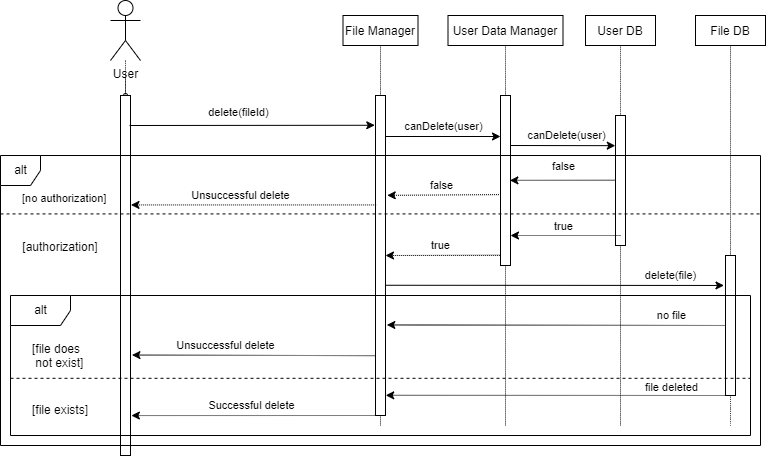

The diagram above was exported from draw.io. Its source (the exported page's mxGraphModel, read from the mxfile embedded in the PNG):
<mxGraphModel dx="1214" dy="774" grid="1" gridSize="10" guides="1" tooltips="1" connect="1" arrows="1" fold="1" page="1" pageScale="1" pageWidth="850" pageHeight="1100" math="0" shadow="0">
  <root>
    <mxCell id="0" />
    <mxCell id="1" parent="0" />
    <mxCell id="23V_ZV5zTISc72xbIxae-14" value="canDelete(user)" style="endArrow=classic;html=1;rounded=0;" parent="1" edge="1">
      <mxGeometry x="0.0549" y="10" width="50" height="50" relative="1" as="geometry">
        <mxPoint x="400" y="231" as="sourcePoint" />
        <mxPoint x="520" y="231" as="targetPoint" />
        <mxPoint as="offset" />
      </mxGeometry>
    </mxCell>
    <mxCell id="k9mKNsA7cAVyV73pOUUM-7" value="" style="rounded=0;dashed=0;" vertex="1" parent="1">
      <mxGeometry x="520" y="190" width="10" height="170" as="geometry" />
    </mxCell>
    <mxCell id="23V_ZV5zTISc72xbIxae-25" value="" style="rounded=0;dashed=0;" parent="1" vertex="1">
      <mxGeometry x="395" y="190" width="10" height="320" as="geometry" />
    </mxCell>
    <mxCell id="23V_ZV5zTISc72xbIxae-8" value="delete(file)" style="endArrow=classic;html=1;rounded=0;exitX=1.063;exitY=0.593;exitDx=0;exitDy=0;exitPerimeter=0;entryX=-0.152;entryY=0.214;entryDx=0;entryDy=0;entryPerimeter=0;" parent="1" target="23V_ZV5zTISc72xbIxae-36" edge="1" source="23V_ZV5zTISc72xbIxae-25">
      <mxGeometry x="0.6815" y="10" width="50" height="50" relative="1" as="geometry">
        <mxPoint x="410" y="370" as="sourcePoint" />
        <mxPoint x="740" y="369" as="targetPoint" />
        <mxPoint as="offset" />
      </mxGeometry>
    </mxCell>
    <mxCell id="23V_ZV5zTISc72xbIxae-13" value="true" style="endArrow=classic;html=1;rounded=0;entryX=1;entryY=0.5;entryDx=0;entryDy=0;dashed=1;dashPattern=1 1;exitX=-0.03;exitY=0.94;exitDx=0;exitDy=0;exitPerimeter=0;" parent="1" source="k9mKNsA7cAVyV73pOUUM-7" target="23V_ZV5zTISc72xbIxae-25" edge="1">
      <mxGeometry x="0.0372" y="-10" width="50" height="50" relative="1" as="geometry">
        <mxPoint x="715" y="330" as="sourcePoint" />
        <mxPoint x="450" y="349.49" as="targetPoint" />
        <Array as="points" />
        <mxPoint as="offset" />
      </mxGeometry>
    </mxCell>
    <mxCell id="23V_ZV5zTISc72xbIxae-17" value="" style="edgeStyle=orthogonalEdgeStyle;curved=1;rounded=0;orthogonalLoop=1;jettySize=auto;html=1;dashed=1;dashPattern=1 1;endArrow=oval;endFill=0;endSize=4;" parent="1" source="23V_ZV5zTISc72xbIxae-18" target="23V_ZV5zTISc72xbIxae-28" edge="1">
      <mxGeometry relative="1" as="geometry" />
    </mxCell>
    <mxCell id="23V_ZV5zTISc72xbIxae-18" value="User" style="shape=umlActor;verticalLabelPosition=bottom;verticalAlign=top;html=1;outlineConnect=0;" parent="1" vertex="1">
      <mxGeometry x="130" y="95" width="30" height="60" as="geometry" />
    </mxCell>
    <mxCell id="23V_ZV5zTISc72xbIxae-19" value="" style="html=1;verticalAlign=bottom;startArrow=none;endArrow=none;dashed=1;rounded=0;dashPattern=1 1;endSize=4;curved=1;" parent="1" target="23V_ZV5zTISc72xbIxae-32" edge="1">
      <mxGeometry relative="1" as="geometry">
        <mxPoint x="640" y="520" as="sourcePoint" />
      </mxGeometry>
    </mxCell>
    <mxCell id="23V_ZV5zTISc72xbIxae-20" value="User DB" style="rounded=0;dashed=0;" parent="1" vertex="1">
      <mxGeometry x="605" y="110" width="70" height="30" as="geometry" />
    </mxCell>
    <mxCell id="23V_ZV5zTISc72xbIxae-21" value="" style="html=1;verticalAlign=bottom;startArrow=none;endArrow=none;dashed=1;rounded=0;dashPattern=1 1;endSize=4;curved=1;" parent="1" source="23V_ZV5zTISc72xbIxae-32" target="23V_ZV5zTISc72xbIxae-20" edge="1">
      <mxGeometry relative="1" as="geometry" />
    </mxCell>
    <mxCell id="23V_ZV5zTISc72xbIxae-22" value="" style="html=1;verticalAlign=bottom;startArrow=none;endArrow=none;dashed=1;rounded=0;dashPattern=1 1;endSize=4;curved=1;" parent="1" target="23V_ZV5zTISc72xbIxae-25" edge="1">
      <mxGeometry relative="1" as="geometry">
        <mxPoint x="400" y="520" as="sourcePoint" />
      </mxGeometry>
    </mxCell>
    <mxCell id="23V_ZV5zTISc72xbIxae-23" value="File Manager" style="rounded=0;dashed=0;" parent="1" vertex="1">
      <mxGeometry x="362.5" y="110" width="75" height="30" as="geometry" />
    </mxCell>
    <mxCell id="23V_ZV5zTISc72xbIxae-24" value="" style="html=1;verticalAlign=bottom;startArrow=none;endArrow=none;dashed=1;rounded=0;dashPattern=1 1;endSize=4;curved=1;" parent="1" source="23V_ZV5zTISc72xbIxae-25" target="23V_ZV5zTISc72xbIxae-23" edge="1">
      <mxGeometry relative="1" as="geometry" />
    </mxCell>
    <mxCell id="23V_ZV5zTISc72xbIxae-26" value="" style="html=1;verticalAlign=bottom;startArrow=none;endArrow=none;dashed=1;rounded=0;dashPattern=1 1;endSize=4;curved=1;" parent="1" target="23V_ZV5zTISc72xbIxae-28" edge="1">
      <mxGeometry relative="1" as="geometry">
        <mxPoint x="145" y="520" as="sourcePoint" />
      </mxGeometry>
    </mxCell>
    <mxCell id="23V_ZV5zTISc72xbIxae-27" value="" style="html=1;verticalAlign=bottom;startArrow=none;endArrow=none;dashed=1;rounded=0;dashPattern=1 1;endSize=4;curved=1;" parent="1" source="23V_ZV5zTISc72xbIxae-28" edge="1">
      <mxGeometry relative="1" as="geometry">
        <mxPoint x="145" y="170" as="targetPoint" />
      </mxGeometry>
    </mxCell>
    <mxCell id="23V_ZV5zTISc72xbIxae-28" value="" style="rounded=0;dashed=0;" parent="1" vertex="1">
      <mxGeometry x="140" y="190" width="10" height="360" as="geometry" />
    </mxCell>
    <mxCell id="23V_ZV5zTISc72xbIxae-29" value="" style="endArrow=classic;html=1;rounded=0;entryX=-0.073;entryY=0.093;entryDx=0;entryDy=0;entryPerimeter=0;" parent="1" target="23V_ZV5zTISc72xbIxae-25" edge="1">
      <mxGeometry width="50" height="50" relative="1" as="geometry">
        <mxPoint x="149" y="220" as="sourcePoint" />
        <mxPoint x="390" y="220" as="targetPoint" />
      </mxGeometry>
    </mxCell>
    <mxCell id="23V_ZV5zTISc72xbIxae-30" value="delete(fileId)" style="edgeLabel;html=1;align=center;verticalAlign=middle;resizable=0;points=[];" parent="23V_ZV5zTISc72xbIxae-29" vertex="1" connectable="0">
      <mxGeometry x="-0.1157" y="1" relative="1" as="geometry">
        <mxPoint y="-13" as="offset" />
      </mxGeometry>
    </mxCell>
    <mxCell id="23V_ZV5zTISc72xbIxae-31" value="Unsuccessful delete" style="endArrow=classic;html=1;rounded=0;exitX=0.067;exitY=0.342;exitDx=0;exitDy=0;exitPerimeter=0;dashed=1;dashPattern=1 1;entryX=1.048;entryY=0.304;entryDx=0;entryDy=0;entryPerimeter=0;" parent="1" source="23V_ZV5zTISc72xbIxae-25" edge="1" target="23V_ZV5zTISc72xbIxae-28">
      <mxGeometry x="0.1049" y="-9" width="50" height="50" relative="1" as="geometry">
        <mxPoint x="430" y="262" as="sourcePoint" />
        <mxPoint x="150" y="280" as="targetPoint" />
        <mxPoint as="offset" />
      </mxGeometry>
    </mxCell>
    <mxCell id="23V_ZV5zTISc72xbIxae-32" value="" style="rounded=0;dashed=0;" parent="1" vertex="1">
      <mxGeometry x="635" y="210" width="10" height="130" as="geometry" />
    </mxCell>
    <mxCell id="23V_ZV5zTISc72xbIxae-33" value="" style="html=1;verticalAlign=bottom;startArrow=none;endArrow=none;dashed=1;rounded=0;dashPattern=1 1;endSize=4;curved=1;" parent="1" target="23V_ZV5zTISc72xbIxae-36" edge="1">
      <mxGeometry relative="1" as="geometry">
        <mxPoint x="750" y="520" as="sourcePoint" />
      </mxGeometry>
    </mxCell>
    <mxCell id="23V_ZV5zTISc72xbIxae-34" value="File DB" style="rounded=0;dashed=0;" parent="1" vertex="1">
      <mxGeometry x="715" y="110" width="70" height="30" as="geometry" />
    </mxCell>
    <mxCell id="23V_ZV5zTISc72xbIxae-35" value="" style="html=1;verticalAlign=bottom;startArrow=none;endArrow=none;dashed=1;rounded=0;dashPattern=1 1;endSize=4;curved=1;" parent="1" source="23V_ZV5zTISc72xbIxae-36" target="23V_ZV5zTISc72xbIxae-34" edge="1">
      <mxGeometry relative="1" as="geometry" />
    </mxCell>
    <mxCell id="23V_ZV5zTISc72xbIxae-38" value="" style="endArrow=classic;html=1;rounded=0;dashed=1;dashPattern=1 1;fontSize=11;entryX=1.133;entryY=0.717;entryDx=0;entryDy=0;exitX=0;exitY=0.5;exitDx=0;exitDy=0;entryPerimeter=0;" parent="1" source="23V_ZV5zTISc72xbIxae-36" target="23V_ZV5zTISc72xbIxae-25" edge="1">
      <mxGeometry width="50" height="50" relative="1" as="geometry">
        <mxPoint x="740" y="400" as="sourcePoint" />
        <mxPoint x="480" y="240" as="targetPoint" />
      </mxGeometry>
    </mxCell>
    <mxCell id="23V_ZV5zTISc72xbIxae-40" value="no file" style="edgeLabel;html=1;align=center;verticalAlign=middle;resizable=0;points=[];fontSize=11;" parent="23V_ZV5zTISc72xbIxae-38" vertex="1" connectable="0">
      <mxGeometry x="0.4493" relative="1" as="geometry">
        <mxPoint x="191" y="-10" as="offset" />
      </mxGeometry>
    </mxCell>
    <mxCell id="k9mKNsA7cAVyV73pOUUM-4" value="" style="html=1;verticalAlign=bottom;startArrow=none;endArrow=none;dashed=1;rounded=0;dashPattern=1 1;endSize=4;curved=1;" edge="1" parent="1" target="k9mKNsA7cAVyV73pOUUM-7">
      <mxGeometry relative="1" as="geometry">
        <mxPoint x="525" y="520" as="sourcePoint" />
      </mxGeometry>
    </mxCell>
    <mxCell id="k9mKNsA7cAVyV73pOUUM-5" value="User Data Manager" style="rounded=0;dashed=0;" vertex="1" parent="1">
      <mxGeometry x="467.5" y="110" width="115" height="30" as="geometry" />
    </mxCell>
    <mxCell id="k9mKNsA7cAVyV73pOUUM-6" value="" style="html=1;verticalAlign=bottom;startArrow=none;endArrow=none;dashed=1;rounded=0;dashPattern=1 1;endSize=4;curved=1;" edge="1" parent="1" source="k9mKNsA7cAVyV73pOUUM-7" target="k9mKNsA7cAVyV73pOUUM-5">
      <mxGeometry relative="1" as="geometry" />
    </mxCell>
    <mxCell id="k9mKNsA7cAVyV73pOUUM-22" value="false" style="endArrow=classic;html=1;rounded=0;dashed=1;dashPattern=1 1;exitX=-0.156;exitY=0.583;exitDx=0;exitDy=0;exitPerimeter=0;entryX=1.173;entryY=0.312;entryDx=0;entryDy=0;entryPerimeter=0;" edge="1" parent="1" source="k9mKNsA7cAVyV73pOUUM-7" target="23V_ZV5zTISc72xbIxae-25">
      <mxGeometry x="0.0335" y="-9" width="50" height="50" relative="1" as="geometry">
        <mxPoint x="530" y="271" as="sourcePoint" />
        <mxPoint x="400" y="270" as="targetPoint" />
        <Array as="points" />
        <mxPoint as="offset" />
      </mxGeometry>
    </mxCell>
    <mxCell id="k9mKNsA7cAVyV73pOUUM-23" value="" style="endArrow=classic;html=1;rounded=0;dashed=1;dashPattern=1 1;fontSize=11;exitX=0;exitY=1;exitDx=0;exitDy=0;entryX=1.022;entryY=0.937;entryDx=0;entryDy=0;entryPerimeter=0;" edge="1" parent="1" source="23V_ZV5zTISc72xbIxae-36" target="23V_ZV5zTISc72xbIxae-25">
      <mxGeometry width="50" height="50" relative="1" as="geometry">
        <mxPoint x="745" y="440.57000000000005" as="sourcePoint" />
        <mxPoint x="410" y="490" as="targetPoint" />
      </mxGeometry>
    </mxCell>
    <mxCell id="k9mKNsA7cAVyV73pOUUM-24" value="file deleted" style="edgeLabel;html=1;align=center;verticalAlign=middle;resizable=0;points=[];fontSize=11;" vertex="1" connectable="0" parent="k9mKNsA7cAVyV73pOUUM-23">
      <mxGeometry x="0.2944" y="2" relative="1" as="geometry">
        <mxPoint x="165" y="-11" as="offset" />
      </mxGeometry>
    </mxCell>
    <mxCell id="k9mKNsA7cAVyV73pOUUM-26" value="canDelete(user)" style="endArrow=classic;html=1;rounded=0;entryX=-0.02;entryY=0.232;entryDx=0;entryDy=0;entryPerimeter=0;" edge="1" parent="1" target="23V_ZV5zTISc72xbIxae-32">
      <mxGeometry x="0.0549" y="10" width="50" height="50" relative="1" as="geometry">
        <mxPoint x="530" y="240" as="sourcePoint" />
        <mxPoint x="635" y="241" as="targetPoint" />
        <mxPoint as="offset" />
      </mxGeometry>
    </mxCell>
    <mxCell id="23V_ZV5zTISc72xbIxae-7" value="Successful delete" style="endArrow=classic;html=1;rounded=0;exitX=0;exitY=1;exitDx=0;exitDy=0;dashed=1;dashPattern=1 1;entryX=1.089;entryY=0.889;entryDx=0;entryDy=0;entryPerimeter=0;" parent="1" edge="1" target="23V_ZV5zTISc72xbIxae-28" source="23V_ZV5zTISc72xbIxae-25">
      <mxGeometry x="0.0241" y="-10" width="50" height="50" relative="1" as="geometry">
        <mxPoint x="440.32297297297305" y="453.9945454545455" as="sourcePoint" />
        <mxPoint x="150" y="460" as="targetPoint" />
        <mxPoint as="offset" />
      </mxGeometry>
    </mxCell>
    <mxCell id="23V_ZV5zTISc72xbIxae-36" value="" style="rounded=0;dashed=0;" parent="1" vertex="1">
      <mxGeometry x="745" y="350" width="10" height="140" as="geometry" />
    </mxCell>
    <mxCell id="23V_ZV5zTISc72xbIxae-9" value="Unsuccessful delete" style="endArrow=classic;html=1;rounded=0;exitX=-0.102;exitY=0.813;exitDx=0;exitDy=0;exitPerimeter=0;dashed=1;dashPattern=1 1;entryX=1.146;entryY=0.721;entryDx=0;entryDy=0;entryPerimeter=0;" parent="1" edge="1" target="23V_ZV5zTISc72xbIxae-28" source="23V_ZV5zTISc72xbIxae-25">
      <mxGeometry x="0.2216" y="-10" width="50" height="50" relative="1" as="geometry">
        <mxPoint x="432.68000000000006" y="420.00000000000006" as="sourcePoint" />
        <mxPoint x="150" y="420.68" as="targetPoint" />
        <mxPoint as="offset" />
      </mxGeometry>
    </mxCell>
    <mxCell id="23V_ZV5zTISc72xbIxae-1" value="alt" style="shape=umlFrame;tabWidth=110;tabHeight=30;tabPosition=left;html=1;boundedLbl=1;labelInHeader=1;width=40;height=30;" parent="1" vertex="1">
      <mxGeometry x="20" y="250" width="760" height="290" as="geometry" />
    </mxCell>
    <mxCell id="23V_ZV5zTISc72xbIxae-5" value="[no authorization]" style="text;fontSize=11;" parent="23V_ZV5zTISc72xbIxae-1" vertex="1">
      <mxGeometry width="100" height="20" relative="1" as="geometry">
        <mxPoint x="20" y="30" as="offset" />
      </mxGeometry>
    </mxCell>
    <mxCell id="23V_ZV5zTISc72xbIxae-6" value="" style="line;strokeWidth=1;dashed=1;labelPosition=center;verticalLabelPosition=bottom;align=left;verticalAlign=top;spacingLeft=19;spacingTop=1;" parent="23V_ZV5zTISc72xbIxae-1" vertex="1">
      <mxGeometry y="9.99818181818182" width="760" height="96.87272727272726" as="geometry" />
    </mxCell>
    <mxCell id="k9mKNsA7cAVyV73pOUUM-8" value="" style="endArrow=classic;html=1;rounded=0;entryX=1;entryY=0.25;entryDx=0;entryDy=0;dashed=1;dashPattern=1 1;" edge="1" parent="23V_ZV5zTISc72xbIxae-1">
      <mxGeometry width="50" height="50" relative="1" as="geometry">
        <mxPoint x="620" y="80" as="sourcePoint" />
        <mxPoint x="510" y="80" as="targetPoint" />
        <Array as="points" />
      </mxGeometry>
    </mxCell>
    <mxCell id="k9mKNsA7cAVyV73pOUUM-9" value="true" style="edgeLabel;html=1;align=center;verticalAlign=middle;resizable=0;points=[];" vertex="1" connectable="0" parent="k9mKNsA7cAVyV73pOUUM-8">
      <mxGeometry x="0.2952" y="2" relative="1" as="geometry">
        <mxPoint x="14" y="-12" as="offset" />
      </mxGeometry>
    </mxCell>
    <mxCell id="23V_ZV5zTISc72xbIxae-15" value="" style="endArrow=classic;html=1;rounded=0;dashed=1;dashPattern=1 1;exitX=-0.013;exitY=0.457;exitDx=0;exitDy=0;exitPerimeter=0;entryX=0.927;entryY=0.284;entryDx=0;entryDy=0;entryPerimeter=0;" parent="23V_ZV5zTISc72xbIxae-1" edge="1">
      <mxGeometry width="50" height="50" relative="1" as="geometry">
        <mxPoint x="614.9999999999999" y="24.760000000000105" as="sourcePoint" />
        <mxPoint x="509.4" y="24.87000000000012" as="targetPoint" />
        <Array as="points" />
      </mxGeometry>
    </mxCell>
    <mxCell id="23V_ZV5zTISc72xbIxae-16" value="false" style="edgeLabel;html=1;align=center;verticalAlign=middle;resizable=0;points=[];" parent="23V_ZV5zTISc72xbIxae-15" vertex="1" connectable="0">
      <mxGeometry x="0.2952" y="2" relative="1" as="geometry">
        <mxPoint x="16" y="-17" as="offset" />
      </mxGeometry>
    </mxCell>
    <mxCell id="23V_ZV5zTISc72xbIxae-4" style="edgeStyle=orthogonalEdgeStyle;rounded=0;orthogonalLoop=1;jettySize=auto;html=1;exitX=0.5;exitY=1;exitDx=0;exitDy=0;dashed=1;dashPattern=1 1;" parent="23V_ZV5zTISc72xbIxae-1" edge="1">
      <mxGeometry relative="1" as="geometry">
        <mxPoint x="384.5" y="174" as="sourcePoint" />
        <mxPoint x="384.5" y="174" as="targetPoint" />
      </mxGeometry>
    </mxCell>
    <mxCell id="mCSxq3XRDQ_1DQYni9Ss-7" value="[authorization]" style="text;html=1;strokeColor=none;fillColor=none;align=center;verticalAlign=middle;whiteSpace=wrap;rounded=0;" vertex="1" parent="23V_ZV5zTISc72xbIxae-1">
      <mxGeometry x="30" y="76.87" width="60" height="30" as="geometry" />
    </mxCell>
    <mxCell id="mCSxq3XRDQ_1DQYni9Ss-10" value="alt" style="shape=umlFrame;tabWidth=110;tabHeight=30;tabPosition=left;html=1;boundedLbl=1;labelInHeader=1;width=60;height=30;" vertex="1" parent="23V_ZV5zTISc72xbIxae-1">
      <mxGeometry x="10" y="140" width="740" height="140" as="geometry" />
    </mxCell>
    <mxCell id="mCSxq3XRDQ_1DQYni9Ss-11" value="[file does&#10; not exist]" style="text" vertex="1" parent="mCSxq3XRDQ_1DQYni9Ss-10">
      <mxGeometry width="100" height="20" relative="1" as="geometry">
        <mxPoint x="20" y="40" as="offset" />
      </mxGeometry>
    </mxCell>
    <mxCell id="mCSxq3XRDQ_1DQYni9Ss-12" value="[file exists]" style="line;strokeWidth=1;dashed=1;labelPosition=center;verticalLabelPosition=bottom;align=left;verticalAlign=top;spacingLeft=20;spacingTop=15;" vertex="1" parent="mCSxq3XRDQ_1DQYni9Ss-10">
      <mxGeometry y="80" width="740.0000000000001" height="5.6" as="geometry" />
    </mxCell>
  </root>
</mxGraphModel>